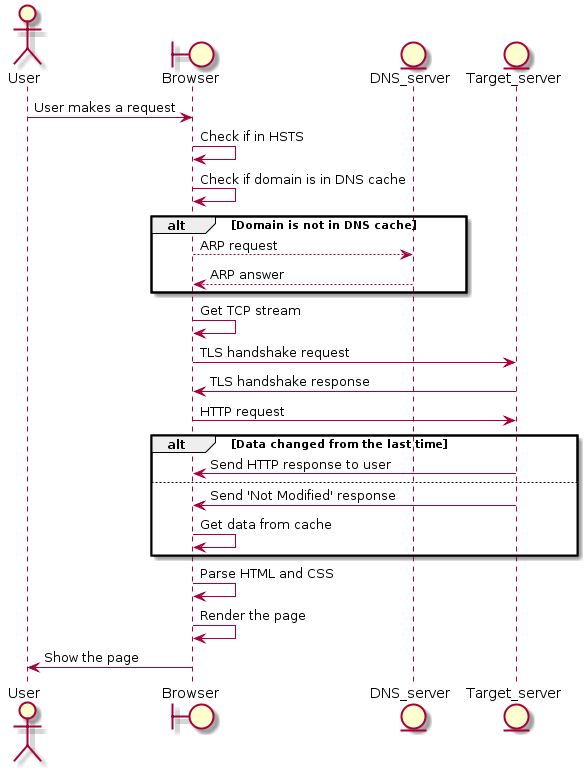

The diagram above was rendered by PlantUML. Its source (embedded in the PNG):
@startuml
actor  User
boundary Browser
entity DNS_server
entity Target_server

User -> Browser : User makes a request
Browser -> Browser : Check if in HSTS
Browser -> Browser : Check if domain is in DNS cache
alt Domain is not in DNS cache
    Browser --> DNS_server : ARP request
    DNS_server --> Browser : ARP answer
end
Browser -> Browser : Get TCP stream
Browser -> Target_server : TLS handshake request 
Target_server -> Browser : TLS handshake response 
Browser -> Target_server : HTTP request
alt Data changed from the last time
    Target_server -> Browser : Send HTTP response to user
else
	Target_server -> Browser : Send 'Not Modified' response
    Browser -> Browser : Get data from cache
end
Browser -> Browser : Parse HTML and CSS
Browser -> Browser : Render the page
Browser -> User : Show the page
@enduml